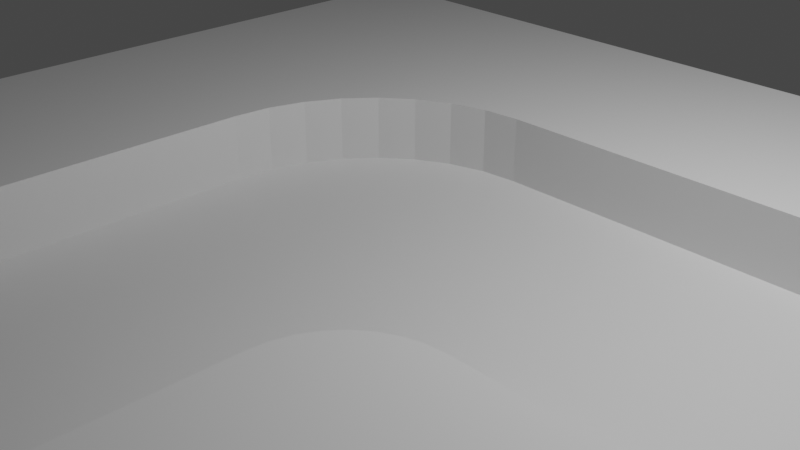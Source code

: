 # Source: WNTrack.blend  (saved by Blender 2.82.7; exported with 4.5.12 LTS)
import bpy
from mathutils import Matrix  # noqa: F401  (used for matrix-valued properties, if any)

bpy.ops.wm.read_factory_settings(use_empty=True)
scene = bpy.context.scene
scene.name = 'Scene'

# ---- collections
col_collection = bpy.data.collections.new('Collection'); scene.collection.children.link(col_collection)

# ---- materials (node trees are filled in below, after node groups)
mat_material = bpy.data.materials.new('Material')
mat_material.alpha_threshold = 0.0
mat_material.use_transparent_shadow = False
mat_material.line_color = (0.0, 0.0, 0.0, 1.0)

# ---- material node trees
mat_material.use_nodes = True; mat_material.node_tree.nodes.clear()
_N = mat_material.node_tree.nodes; _L = mat_material.node_tree.links
n0 = _N.new('ShaderNodeOutputMaterial'); n0.name = 'Material Output'; n0.location = (300, 300)
n1 = _N.new('ShaderNodeBsdfPrincipled'); n1.name = 'Principled BSDF'; n1.location = (10, 300)
n1.distribution = 'GGX'
n1.subsurface_method = 'BURLEY'
n1.inputs[2].default_value = 0.4
n1.inputs[3].default_value = 1.45
n1.inputs[27].default_value = (0.0, 0.0, 0.0, 1.0)
n1.inputs[28].default_value = 1.0
_L.new(n1.outputs[0], n0.inputs[0])
n0.is_active_output = True

# ---- world
world_world = bpy.data.worlds.new('World'); scene.world = world_world
world_world.use_nodes = True; world_world.node_tree.nodes.clear()
_N = world_world.node_tree.nodes; _L = world_world.node_tree.links
n0 = _N.new('ShaderNodeOutputWorld'); n0.name = 'World Output'; n0.location = (300, 300)
n1 = _N.new('ShaderNodeBackground'); n1.name = 'Background'; n1.location = (10, 300)
n1.inputs[0].default_value = (0.05088, 0.05088, 0.05088, 1.0)
_L.new(n1.outputs[0], n0.inputs[0])
n0.is_active_output = True
world_world.color = (0.05088, 0.05088, 0.05088)
world_world.use_sun_shadow = False
world_world.sun_shadow_jitter_overblur = 0.0

# ---- cameras
cam_camera = bpy.data.cameras.new('Camera')
cam_camera.clip_end = 100.0
cam_camera.ortho_scale = 7.314

# ---- lights
light_light = bpy.data.lights.new('Light', 'POINT')
light_light.transmission_factor = 0.0
light_light.energy = 1000.0
light_light.shadow_soft_size = 0.1
light_light.shadow_maximum_resolution = 0.006
light_light.use_absolute_resolution = True

# ---- meshes
me_cube = bpy.data.meshes.new('Cube')
me_cube.from_pydata([(-1.088, 0.9931, 1.0), (-1.088, 0.9931, -1.0), (0.9123, 0.9931, 1.0), (0.9123, 0.9931, -1.0), (-1.088, -1.007, 1.0), (-1.088, -1.007, -1.0), (0.9123, -1.007, 1.0), (0.9123, -1.007, -1.0), (-1.088, -0.3958, -1.0), (0.9123, -0.3958, 1.0), (0.9123, -0.3958, -1.0), (-1.088, -0.3958, 1.0), (0.9123, 0.3959, -1.0), (-1.088, 0.3959, 1.0), (-1.088, 0.3959, -1.0), (0.9123, 0.3959, 1.0), (-1.088, 0.9931, -0.5283), (0.9123, -1.007, -0.5283), (0.9123, 0.9931, -0.5283), (-1.088, -1.007, -0.5283), (-1.088, -0.3958, -0.5283), (0.9123, -0.3958, -0.5283), (0.9123, 0.3959, -0.5283), (-1.088, 0.3959, -0.5283), (-0.4833, -1.007, -1.0), (-0.4833, 0.9931, 1.0), (-0.4833, -1.007, 1.0), (-0.4833, 0.9931, -1.0), (-0.4833, -0.3958, -1.0), (-0.4833, -0.3958, 1.0), (-0.4833, 0.3959, -1.0), (-0.4833, 0.9931, -0.5283), (-0.4833, -1.007, -0.5283), (0.3134, -1.007, -1.0), (0.3134, 0.9931, 1.0), (0.3134, -0.3958, -1.0), (0.3134, 0.3959, 1.0), (0.3134, 0.3959, -1.0), (0.3134, 0.9931, -0.5283), (0.3134, -1.007, 1.0), (0.3134, 0.9931, -1.0), (0.3134, -1.007, -0.5283), (-0.4833, -0.3958, -0.5404), (0.3134, 0.3959, -0.5166), (-0.4833, -0.04815, 1.0), (-0.0393, 0.3959, 1.0), (-0.4833, 0.8399, 1.0), (-0.9273, 0.3959, 1.0), (-0.4748, 0.03847, 1.0), (-0.4495, 0.1218, 1.0), (-0.4085, 0.1985, 1.0), (-0.3533, 0.2658, 1.0), (-0.286, 0.321, 1.0), (-0.2092, 0.3621, 1.0), (-0.1259, 0.3873, 1.0), (-0.0393, 0.3959, -0.518), (-0.4833, -0.04815, -0.5313), (-0.1259, 0.3873, -0.5186), (-0.2092, 0.3621, -0.5196), (-0.286, 0.321, -0.5209), (-0.3533, 0.2658, -0.5226), (-0.4085, 0.1985, -0.5246), (-0.4495, 0.1218, -0.5268), (-0.4748, 0.03847, -0.529), (0.5209, -0.3958, 1.0), (0.3134, -0.6033, 1.0), (0.4804, -0.3998, 1.0), (0.4415, -0.4116, 1.0), (0.4056, -0.4308, 1.0), (0.3742, -0.4566, 1.0), (0.3484, -0.488, 1.0), (0.3292, -0.5239, 1.0), (0.3174, -0.5628, 1.0), (0.3134, -0.6033, -0.5294), (0.5209, -0.3958, -0.5293), (0.3134, -0.1884, -0.5264), (0.1059, -0.3958, -0.5326), (0.3174, -0.5628, -0.5294), (0.3292, -0.5239, -0.5295), (0.3484, -0.488, -0.5296), (0.3742, -0.4566, -0.5296), (0.4056, -0.4308, -0.5296), (0.4415, -0.4116, -0.5295), (0.4804, -0.3998, -0.5294)], [(43, 37), (28, 42), (56, 30), (76, 35)], [(65, 73, 41, 39), (21, 9, 6, 17), (32, 26, 4, 19), (37, 40, 3, 12), (38, 34, 2, 18), (23, 13, 0, 16), (19, 4, 11, 20), (33, 35, 10, 7), (34, 36, 15, 2), (18, 2, 15, 22), (35, 37, 12, 10), (8, 20, 23, 14), (3, 18, 22, 12), (12, 22, 21, 10), (5, 19, 20, 8), (14, 23, 16, 1), (40, 38, 18, 3), (24, 32, 19, 5), (10, 21, 17, 7), (8, 14, 30, 28), (1, 16, 31, 27), (33, 41, 32, 24), (25, 46, 45, 36, 34), (5, 8, 28, 24), (16, 0, 25, 31), (14, 1, 27, 30), (11, 4, 26, 29), (17, 6, 39, 41), (7, 17, 41, 33), (27, 31, 38, 40), (28, 30, 37, 35), (44, 29, 42, 56), (24, 28, 35, 33), (31, 25, 34, 38), (30, 27, 40, 37), (20, 11, 13, 23), (0, 13, 47, 46, 25), (64, 66, 67, 68, 69, 70, 71, 72, 65, 39, 6, 9), (36, 43, 22, 15), (22, 43, 75, 74, 21), (36, 45, 55, 43), (26, 32, 42, 29), (42, 32, 41, 73, 76), (42, 76, 75, 43, 55, 57, 58, 59, 60, 61, 62, 63, 56), (44, 48, 49, 50, 51, 52, 53, 54, 45, 46, 47), (44, 56, 63, 48), (48, 63, 62, 49), (49, 62, 61, 50), (50, 61, 60, 51), (51, 60, 59, 52), (52, 59, 58, 53), (53, 58, 57, 54), (54, 57, 55, 45), (29, 44, 47, 13, 11), (73, 77, 78, 79, 80, 81, 82, 83, 74, 75, 76), (73, 65, 72, 77), (77, 72, 71, 78), (78, 71, 70, 79), (79, 70, 69, 80), (80, 69, 68, 81), (81, 68, 67, 82), (82, 67, 66, 83), (83, 66, 64, 74), (64, 9, 21, 74)])
_uv = me_cube.uv_layers.new(name='UVMap')
_uv.uv.foreach_set('vector', [0.8245, 0.6751, 0.0, 0.0, 0.0, 0.0, 0.875, 0.6751, 0.434, 0.9236, 0.625, 0.9236, 0.625, 1.0, 0.434, 1.0, 0.434, 0.1745, 0.625, 0.1745, 0.625, 0.25, 0.434, 0.25, 0.3003, 0.6751, 0.375, 0.6751, 0.375, 0.75, 0.3003, 0.75, 0.434, 0.6751, 0.625, 0.6751, 0.625, 0.75, 0.434, 0.75, 0.434, 0.4253, 0.625, 0.4253, 0.625, 0.5, 0.434, 0.5, 0.434, 0.25, 0.625, 0.25, 0.625, 0.3264, 0.434, 0.3264, 0.125, 0.6751, 0.2014, 0.6751, 0.2014, 0.75, 0.125, 0.75, 0.625, 0.6751, 0.6997, 0.6751, 0.6997, 0.75, 0.625, 0.75, 0.434, 0.75, 0.625, 0.75, 0.625, 0.8247, 0.434, 0.8247, 0.2014, 0.6751, 0.3003, 0.6751, 0.3003, 0.75, 0.2014, 0.75, 0.375, 0.3264, 0.434, 0.3264, 0.434, 0.4253, 0.375, 0.4253, 0.375, 0.75, 0.434, 0.75, 0.434, 0.8247, 0.375, 0.8247, 0.375, 0.8247, 0.434, 0.8247, 0.434, 0.9236, 0.375, 0.9236, 0.375, 0.25, 0.434, 0.25, 0.434, 0.3264, 0.375, 0.3264, 0.375, 0.4253, 0.434, 0.4253, 0.434, 0.5, 0.375, 0.5, 0.375, 0.6751, 0.434, 0.6751, 0.434, 0.75, 0.375, 0.75, 0.375, 0.1745, 0.434, 0.1745, 0.434, 0.25, 0.375, 0.25, 0.375, 0.9236, 0.434, 0.9236, 0.434, 1.0, 0.375, 1.0, 0.2014, 0.5, 0.3003, 0.5, 0.3003, 0.5755, 0.2014, 0.5755, 0.375, 0.5, 0.434, 0.5, 0.434, 0.5755, 0.375, 0.5755, 0.375, 0.07486, 0.434, 0.07486, 0.434, 0.1745, 0.375, 0.1745, 0.625, 0.5755, 0.6442, 0.5755, 0.6997, 0.631, 0.6997, 0.6751, 0.625, 0.6751, 0.125, 0.5, 0.2014, 0.5, 0.2014, 0.5755, 0.125, 0.5755, 0.434, 0.5, 0.625, 0.5, 0.625, 0.5755, 0.434, 0.5755, 0.3003, 0.5, 0.375, 0.5, 0.375, 0.5755, 0.3003, 0.5755, 0.7986, 0.5, 0.875, 0.5, 0.875, 0.5755, 0.7986, 0.5755, 0.434, 0.0, 0.625, 0.0, 0.625, 0.07486, 0.434, 0.07486, 0.375, 0.0, 0.434, 0.0, 0.434, 0.07486, 0.375, 0.07486, 0.375, 0.5755, 0.434, 0.5755, 0.434, 0.6751, 0.375, 0.6751, 0.2014, 0.5755, 0.3003, 0.5755, 0.3003, 0.6751, 0.2014, 0.6751, 0.7552, 0.5755, 0.7986, 0.5755, 0.0, 0.0, 0.0, 0.0, 0.125, 0.5755, 0.2014, 0.5755, 0.2014, 0.6751, 0.125, 0.6751, 0.434, 0.5755, 0.625, 0.5755, 0.625, 0.6751, 0.434, 0.6751, 0.3003, 0.5755, 0.375, 0.5755, 0.375, 0.6751, 0.3003, 0.6751, 0.434, 0.3264, 0.625, 0.3264, 0.625, 0.4253, 0.434, 0.4253, 0.625, 0.5, 0.6997, 0.5, 0.6997, 0.52, 0.6442, 0.5755, 0.625, 0.5755, 0.7986, 0.7011, 0.7988, 0.696, 0.7993, 0.6911, 0.8001, 0.6867, 0.8011, 0.6777, 0.8101, 0.6766, 0.8146, 0.6758, 0.8195, 0.6753, 0.8245, 0.6751, 0.875, 0.6751, 0.875, 0.75, 0.7986, 0.75, 0.6997, 0.6751, 0.0, 0.0, 0.0, 0.0, 0.625, 0.8247, 0.0, 0.0, 0.0, 0.0, 0.0, 0.0, 0.0002841, 0.0002402, 0.0, 0.0, 0.6997, 0.6751, 0.6997, 0.631, 0.0, 0.0, 0.0, 0.0, 0.875, 0.5755, 0.434, 0.1745, 0.0, 0.0, 0.7986, 0.5755, 0.0, 0.0, 0.434, 0.1745, 0.0, 0.0, 0.0, 0.0, 0.0, 0.0, 0.0, 0.0, 0.0, 0.0, 0.0, 0.0, 0.0, 0.0, 0.0, 0.0, -6.823e-05, -6.084e-05, -0.0002703, -0.00024, -0.0005984, -0.0005294, 0.0, 0.0, 9.622e-05, 7.445e-05, 4.358e-05, 3.361e-05, 1.103e-05, 8.48e-06, 0.0, 0.0, 0.7552, 0.5755, 0.7443, 0.5755, 0.7339, 0.5755, 0.7243, 0.5755, 0.7159, 0.5755, 0.709, 0.5755, 0.7039, 0.5755, 0.7007, 0.5755, 0.6997, 0.5755, 0.6442, 0.5755, 0.6997, 0.52, 0.7552, 0.5755, 0.0, 0.0, 1.103e-05, 8.48e-06, 0.7443, 0.5755, 0.7443, 0.5755, 1.103e-05, 8.48e-06, 4.358e-05, 3.361e-05, 0.7339, 0.5755, 0.7339, 0.5755, 4.358e-05, 3.361e-05, 9.622e-05, 7.445e-05, 0.7243, 0.5755, 0.7243, 0.5755, 9.622e-05, 7.445e-05, 0.0, 0.0, 0.6997, 0.5755, 0.6997, 0.5755, 0.0, 0.0, -0.0005984, -0.0005294, 0.6997, 0.6002, 0.6997, 0.6002, -0.0005984, -0.0005294, -0.0002703, -0.00024, 0.6997, 0.6098, 0.6997, 0.6098, -0.0002703, -0.00024, -6.823e-05, -6.084e-05, 0.6997, 0.6202, 0.6997, 0.6202, -6.823e-05, -6.084e-05, 0.0, 0.0, 0.6997, 0.631, 0.7986, 0.5755, 0.7552, 0.5755, 0.6997, 0.52, 0.6997, 0.5, 0.625, 0.3264, 0.0, 0.0, 5.695e-06, 4.614e-06, 2.254e-05, 1.828e-05, 4.987e-05, 4.049e-05, 8.66e-05, 7.038e-05, 0.0001313, 0.0001068, 0.0001822, 0.0001483, 0.0002371, 0.0001934, 0.0002841, 0.0002402, 0.0, 0.0, 0.0, 0.0, 0.0, 0.0, 0.8245, 0.6751, 0.8195, 0.6753, 5.695e-06, 4.614e-06, 5.695e-06, 4.614e-06, 0.8195, 0.6753, 0.8146, 0.6758, 2.254e-05, 1.828e-05, 2.254e-05, 1.828e-05, 0.8146, 0.6758, 0.8101, 0.6766, 4.987e-05, 4.049e-05, 4.987e-05, 4.049e-05, 0.8101, 0.6766, 0.8011, 0.6777, 0.0001647, 0.0001393, 0.0001647, 0.0001393, 0.8011, 0.6777, 0.8001, 0.6867, 4.693e-05, 4.158e-05, 4.693e-05, 4.158e-05, 0.8001, 0.6867, 0.7993, 0.6911, 2.12e-05, 1.881e-05, 2.12e-05, 1.881e-05, 0.7993, 0.6911, 0.7988, 0.696, 5.37e-06, 4.77e-06, 5.37e-06, 4.77e-06, 0.7988, 0.696, 0.7986, 0.7011, 0.0, 0.0, 0.7986, 0.7011, 0.7986, 0.75, 0.0, 0.0, 0.0, 0.0])
me_cube.materials.append(mat_material)
me_cube.use_remesh_preserve_volume = False
me_cube.use_remesh_preserve_attributes = False
me_cube.use_mirror_vertex_groups = False
me_cube.update()

# ---- objects
ob_cube = bpy.data.objects.new('Cube', me_cube)
ob_light = bpy.data.objects.new('Light', light_light)
ob_camera = bpy.data.objects.new('Camera', cam_camera)

# ---- transforms, parenting, visibility, modifiers, constraints
ob_cube.location = (0.0, 0.0, 0.0)
ob_cube.scale = (5.0, 5.0, 0.5)
ob_cube.lock_rotations_4d = False
ob_cube.empty_display_type = 'ARROWS'
ob_cube.lineart.crease_threshold = 0.0
ob_light.location = (4.076, 1.005, 5.904)
ob_light.rotation_euler = (0.6503, 0.05522, 1.866)
ob_light.lock_rotations_4d = False
ob_light.empty_display_type = 'ARROWS'
ob_light.color = (0.0, 0.0, 0.0, 0.0)
ob_light.lineart.crease_threshold = 0.0
ob_camera.location = (7.359, -6.926, 4.958)
ob_camera.rotation_euler = (1.109, 0.0, 0.8149)
ob_camera.lock_rotations_4d = False
ob_camera.empty_display_type = 'ARROWS'
ob_camera.color = (0.0, 0.0, 0.0, 0.0)
ob_camera.display_type = 'WIRE'
ob_camera.lineart.crease_threshold = 0.0

# ---- collection membership
col_collection.objects.link(ob_cube)
col_collection.objects.link(ob_light)
col_collection.objects.link(ob_camera)

# ---- scene / render settings (as saved in the file)
scene.camera = ob_camera
scene.frame_start = 1; scene.frame_end = 250; scene.frame_set(1)
scene.render.engine = 'BLENDER_EEVEE_NEXT'
scene.cycles.use_denoising = False
scene.cycles.samples = 128
scene.cycles.sampling_pattern = 'TABULATED_SOBOL'
scene.cycles.use_adaptive_sampling = False
scene.cycles.use_light_tree = False
scene.view_settings.view_transform = 'Filmic'
bpy.context.view_layer.update()
